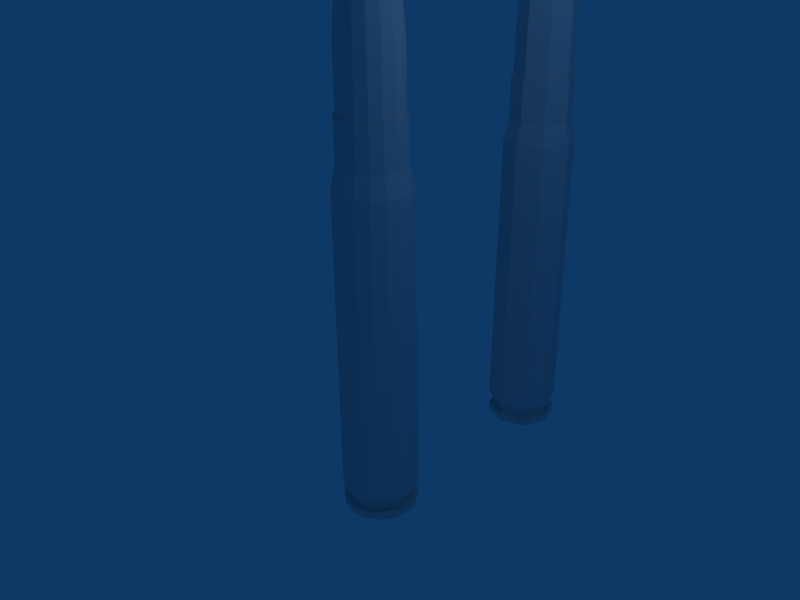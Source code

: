 # Source: 9.3x62mm.blend  (saved by Blender 2.49.2; exported with 4.5.12 LTS)
import bpy
from mathutils import Matrix  # noqa: F401  (used for matrix-valued properties, if any)

bpy.ops.wm.read_factory_settings(use_empty=True)
scene = bpy.context.scene
scene.name = 'Scene'

# ---- collections
col_collection_1 = bpy.data.collections.new('Collection 1'); scene.collection.children.link(col_collection_1)

# ---- world
world_world = bpy.data.worlds.new('World'); scene.world = world_world
world_world.color = (0.05656, 0.2208, 0.4)
world_world.use_sun_shadow = False
world_world.sun_shadow_jitter_overblur = 0.0
world_world.cycles.sampling_method = 'MANUAL'
world_world.cycles.sample_map_resolution = 256

# ---- cameras
cam_camera = bpy.data.cameras.new('Camera')
cam_camera.passepartout_alpha = 0.2
cam_camera.clip_end = 100.0
cam_camera.lens = 35.0
cam_camera.ortho_scale = 7.314
cam_camera.show_passepartout = False
cam_camera.show_safe_areas = True
cam_camera.dof.focus_distance = 0.0
cam_camera.dof.aperture_fstop = 128.0

# ---- lights
light_spot = bpy.data.lights.new('Spot', 'POINT')
light_spot.transmission_factor = 0.0
light_spot.cutoff_distance = 30.0
light_spot.energy = 100.0
light_spot.shadow_buffer_clip_start = 1.001
light_spot.shadow_soft_size = 1.0
light_spot.shadow_maximum_resolution = 0.006
light_spot.use_absolute_resolution = True
light_spot.cycles.use_multiple_importance_sampling = False

# ---- meshes
me_circle_006 = bpy.data.meshes.new('Circle.006')
me_circle_006.from_pydata([(0.35, 0.35, 3.067), (0.495, -1.787e-08, 3.067), (0.35, -0.35, 3.067), (-6.61e-08, -0.495, 3.067), (-0.35, -0.35, 3.067), (-0.495, 9.665e-09, 3.067), (-0.35, 0.35, 3.067), (-1.723e-07, 0.495, 3.067), (0.3288, 0.3288, 3.067), (0.465, -1.702e-08, 3.067), (0.3288, -0.3288, 3.067), (-6.701e-08, -0.465, 3.067), (-0.3288, -0.3288, 3.067), (-0.465, 8.854e-09, 3.067), (-0.3288, 0.3288, 3.067), (-1.668e-07, 0.465, 3.067), (0.4585, -1.688e-08, 3.941), (0.3242, 0.3242, 3.941), (0.3242, -0.3242, 3.941), (-6.71e-08, -0.4585, 3.941), (-0.3242, -0.3242, 3.941), (-0.4585, 8.625e-09, 3.941), (-0.3242, 0.3242, 3.941), (-1.655e-07, 0.4585, 3.941), (0.3032, 0.3032, 4.345), (0.4288, -1.603e-08, 4.345), (0.3032, -0.3032, 4.345), (-6.771e-08, -0.4288, 4.345), (-0.3032, -0.3032, 4.345), (-0.4288, 7.827e-09, 4.345), (-0.3032, 0.3032, 4.345), (-1.597e-07, 0.4288, 4.345), (0.3801, -1.506e-08, 4.687), (0.2687, 0.2687, 4.687), (0.2687, -0.2687, 4.687), (-6.906e-08, -0.3801, 4.687), (-0.2687, -0.2687, 4.687), (-0.3801, 6.089e-09, 4.687), (-0.2687, 0.2687, 4.687), (-1.506e-07, 0.3801, 4.687), (0.2186, 0.2186, 4.957), (0.3092, -1.364e-08, 4.957), (0.2186, -0.2186, 4.957), (-6.933e-08, -0.3092, 4.957), (-0.2186, -0.2186, 4.957), (-0.3092, 3.564e-09, 4.957), (-0.2186, 0.2186, 4.957), (-1.357e-07, 0.3092, 4.957), (0.1698, 0.1698, 5.114), (0.2401, -1.309e-08, 5.114), (0.1698, -0.1698, 5.114), (-6.97e-08, -0.2401, 5.114), (-0.1698, -0.1698, 5.114), (-0.2401, 2.724e-10, 5.114), (-0.1698, 0.1698, 5.114), (-1.212e-07, 0.2401, 5.114), (0.1871, -1.349e-08, 5.184), (0.1323, 0.1323, 5.184), (0.1323, -0.1323, 5.184), (-7.164e-08, -0.1871, 5.184), (-0.1323, -0.1323, 5.184), (-0.1871, -3.076e-09, 5.184), (-0.1323, 0.1323, 5.184), (-1.118e-07, 0.1871, 5.184), (0.09662, -1.597e-08, 5.227), (0.06832, 0.06832, 5.227), (0.06832, -0.06832, 5.227), (-7.528e-08, -0.09662, 5.227), (-0.06832, -0.06832, 5.227), (-0.09662, -1.06e-08, 5.227), (-0.06832, 0.06832, 5.227), (-9.601e-08, 0.09662, 5.227), (-8.196e-08, -2.235e-08, 5.227), (0.35, 0.35, 2.395), (0.495, -1.787e-08, 2.395), (0.35, -0.35, 2.395), (-6.61e-08, -0.495, 2.395), (-0.35, -0.35, 2.395), (-0.495, 9.665e-09, 2.395), (-0.35, 0.35, 2.395), (-1.723e-07, 0.495, 2.395), (0.57, -2.002e-08, 2.076), (0.4031, 0.4031, 2.076), (0.4031, -0.4031, 2.076), (-6.382e-08, -0.57, 2.076), (-0.4031, -0.4031, 2.076), (-0.57, 1.169e-08, 2.076), (-0.4031, 0.4031, 2.076), (-1.861e-07, 0.57, 2.076), (0.4278, 0.4278, -2.753), (0.605, -2.125e-08, -2.753), (0.4278, -0.4278, -2.753), (-6.402e-08, -0.605, -2.753), (-0.4278, -0.4278, -2.753), (-0.605, 1.241e-08, -2.753), (-0.4278, 0.4278, -2.753), (-1.938e-07, 0.605, -2.753), (0.3496, 0.3496, -2.879), (0.4945, -1.737e-08, -2.879), (0.3496, -0.3496, -2.879), (-6.424e-08, -0.4945, -2.879), (-0.3496, -0.3496, -2.879), (-0.4945, 1.014e-08, -2.879), (-0.3496, 0.3496, -2.879), (-1.703e-07, 0.4945, -2.879), (0.3496, 0.3496, -3.003), (0.4945, -1.737e-08, -3.003), (0.3496, -0.3496, -3.003), (-6.424e-08, -0.4945, -3.003), (-0.3496, -0.3496, -3.003), (-0.4945, 1.014e-08, -3.003), (-0.3496, 0.3496, -3.003), (-1.703e-07, 0.4945, -3.003), (0.4207, 0.4207, -3.003), (0.595, -2.014e-08, -3.003), (0.4207, -0.4207, -3.003), (-6.388e-08, -0.595, -3.003), (-0.4207, -0.4207, -3.003), (-0.595, 1.296e-08, -3.003), (-0.4207, 0.4207, -3.003), (-1.916e-07, 0.595, -3.003), (0.4207, 0.4207, -3.113), (0.595, -2.014e-08, -3.113), (0.4207, -0.4207, -3.113), (-6.388e-08, -0.595, -3.113), (-0.4207, -0.4207, -3.113), (-0.595, 1.296e-08, -3.113), (-0.4207, 0.4207, -3.113), (-1.916e-07, 0.595, -3.113), (0.4729, -1.753e-08, -3.133), (0.3344, 0.3344, -3.133), (0.3344, -0.3344, -3.133), (-6.639e-08, -0.4729, -3.133), (-0.3344, -0.3344, -3.133), (-0.4729, 8.775e-09, -3.133), (-0.3344, 0.3344, -3.133), (-1.679e-07, 0.4729, -3.133), (-8.941e-08, -3.725e-09, -3.133)], [], [(0, 8, 9, 1), (1, 9, 10, 2), (2, 10, 11, 3), (3, 11, 12, 4), (4, 12, 13, 5), (5, 13, 14, 6), (6, 14, 15, 7), (0, 7, 15, 8), (8, 17, 16, 9), (9, 16, 18, 10), (10, 18, 19, 11), (11, 19, 20, 12), (12, 20, 21, 13), (13, 21, 22, 14), (14, 22, 23, 15), (8, 15, 23, 17), (17, 24, 25, 16), (16, 25, 26, 18), (18, 26, 27, 19), (19, 27, 28, 20), (20, 28, 29, 21), (21, 29, 30, 22), (22, 30, 31, 23), (17, 23, 31, 24), (24, 33, 32, 25), (25, 32, 34, 26), (26, 34, 35, 27), (27, 35, 36, 28), (28, 36, 37, 29), (29, 37, 38, 30), (30, 38, 39, 31), (24, 31, 39, 33), (33, 40, 41, 32), (32, 41, 42, 34), (34, 42, 43, 35), (35, 43, 44, 36), (36, 44, 45, 37), (37, 45, 46, 38), (38, 46, 47, 39), (33, 39, 47, 40), (40, 48, 49, 41), (41, 49, 50, 42), (42, 50, 51, 43), (43, 51, 52, 44), (44, 52, 53, 45), (45, 53, 54, 46), (46, 54, 55, 47), (40, 47, 55, 48), (48, 57, 56, 49), (49, 56, 58, 50), (50, 58, 59, 51), (51, 59, 60, 52), (52, 60, 61, 53), (53, 61, 62, 54), (54, 62, 63, 55), (48, 55, 63, 57), (57, 65, 64, 56), (56, 64, 66, 58), (58, 66, 67, 59), (59, 67, 68, 60), (60, 68, 69, 61), (61, 69, 70, 62), (62, 70, 71, 63), (57, 63, 71, 65), (65, 72, 64), (64, 72, 66), (66, 72, 67), (67, 72, 68), (68, 72, 69), (69, 72, 70), (70, 72, 71), (65, 71, 72), (73, 0, 1, 74), (2, 75, 74, 1), (3, 76, 75, 2), (4, 77, 76, 3), (5, 78, 77, 4), (6, 79, 78, 5), (7, 80, 79, 6), (7, 0, 73, 80), (74, 81, 82, 73), (75, 83, 81, 74), (76, 84, 83, 75), (77, 85, 84, 76), (78, 86, 85, 77), (79, 87, 86, 78), (80, 88, 87, 79), (80, 73, 82, 88), (81, 90, 89, 82), (83, 91, 90, 81), (84, 92, 91, 83), (85, 93, 92, 84), (86, 94, 93, 85), (87, 95, 94, 86), (88, 96, 95, 87), (88, 82, 89, 96), (90, 98, 97, 89), (91, 99, 98, 90), (92, 100, 99, 91), (93, 101, 100, 92), (94, 102, 101, 93), (95, 103, 102, 94), (96, 104, 103, 95), (96, 89, 97, 104), (98, 106, 105, 97), (99, 107, 106, 98), (100, 108, 107, 99), (101, 109, 108, 100), (102, 110, 109, 101), (103, 111, 110, 102), (104, 112, 111, 103), (104, 97, 105, 112), (106, 114, 113, 105), (107, 115, 114, 106), (108, 116, 115, 107), (109, 117, 116, 108), (110, 118, 117, 109), (111, 119, 118, 110), (112, 120, 119, 111), (112, 105, 113, 120), (114, 122, 121, 113), (115, 123, 122, 114), (116, 124, 123, 115), (117, 125, 124, 116), (118, 126, 125, 117), (119, 127, 126, 118), (120, 128, 127, 119), (120, 113, 121, 128), (122, 129, 130, 121), (123, 131, 129, 122), (124, 132, 131, 123), (125, 133, 132, 124), (126, 134, 133, 125), (127, 135, 134, 126), (128, 136, 135, 127), (128, 121, 130, 136), (129, 137, 130), (131, 137, 129), (132, 137, 131), (133, 137, 132), (134, 137, 133), (135, 137, 134), (136, 137, 135), (136, 130, 137)])
me_circle_006.use_remesh_preserve_volume = False
me_circle_006.use_remesh_preserve_attributes = False
me_circle_006.use_mirror_vertex_groups = False
me_circle_006.update()
me_circle_004 = bpy.data.meshes.new('Circle.004')
me_circle_004.from_pydata([(0.7071, 0.7071, 0.0), (0.9239, 0.3827, 0.0), (1.0, -4.371e-08, 0.0), (0.9239, -0.3827, 0.0), (0.7071, -0.7071, 0.0), (0.3827, -0.9239, 0.0), (1.51e-07, -1.0, 0.0), (-0.3827, -0.9239, 0.0), (-0.7071, -0.7071, 0.0), (-0.9239, -0.3827, 0.0), (-1.0, 1.192e-08, 0.0), (-0.9239, 0.3827, 0.0), (-0.7071, 0.7071, 0.0), (-0.3827, 0.9239, 0.0), (6.517e-07, 1.0, 0.0), (0.3827, 0.9239, 0.0), (0.5779, 0.5779, 1.62), (0.7551, 0.3128, 1.62), (0.8173, -3.514e-08, 1.62), (0.7551, -0.3128, 1.62), (0.5779, -0.5779, 1.62), (0.3128, -0.7551, 1.62), (1.4e-07, -0.8173, 1.62), (-0.3128, -0.7551, 1.62), (-0.5779, -0.5779, 1.62), (-0.7551, -0.3128, 1.62), (-0.8173, 1.034e-08, 1.62), (-0.7551, 0.3128, 1.62), (-0.5779, 0.5779, 1.62), (-0.3128, 0.7551, 1.62), (5.492e-07, 0.8173, 1.62), (0.3128, 0.7551, 1.62), (0.4702, 0.4702, 1.89), (0.6143, 0.2545, 1.89), (0.6649, -3.397e-08, 1.89), (0.6143, -0.2545, 1.89), (0.4702, -0.4702, 1.89), (0.2545, -0.6143, 1.89), (1.393e-07, -0.6649, 1.89), (-0.2545, -0.6143, 1.89), (-0.4702, -0.4702, 1.89), (-0.6143, -0.2545, 1.89), (-0.6649, 3.024e-09, 1.89), (-0.6143, 0.2545, 1.89), (-0.4702, 0.4702, 1.89), (-0.2545, 0.6143, 1.89), (4.722e-07, 0.6649, 1.89), (0.2545, 0.6143, 1.89), (1.491e-07, -3.135e-08, 2.16), (1.491e-07, -3.135e-08, 2.16), (1.491e-07, -2.654e-08, 2.16), (1.491e-07, -3.135e-08, 2.16), (1.491e-07, -3.135e-08, 2.16), (1.491e-07, -3.135e-08, 2.16), (1.435e-07, -3.135e-08, 2.16), (1.491e-07, -3.135e-08, 2.16), (1.491e-07, -3.135e-08, 2.16), (1.491e-07, -3.135e-08, 2.16), (1.491e-07, -2.654e-08, 2.16), (1.491e-07, -3.135e-08, 2.16), (1.491e-07, -3.135e-08, 2.16), (1.491e-07, -3.135e-08, 2.16), (1.435e-07, -3.135e-08, 2.16), (1.491e-07, -3.135e-08, 2.16), (0.3652, 0.3652, 2.047), (0.4771, 0.1976, 2.047), (0.5164, -3.27e-08, 2.047), (0.4771, -0.1976, 2.047), (0.3652, -0.3652, 2.047), (0.1976, -0.4771, 2.047), (1.406e-07, -0.5164, 2.047), (-0.1976, -0.4771, 2.047), (-0.3652, -0.3652, 2.047), (-0.4771, -0.1976, 2.047), (-0.5164, -3.968e-09, 2.047), (-0.4771, 0.1976, 2.047), (-0.3652, 0.3652, 2.047), (-0.1976, 0.4771, 2.047), (3.992e-07, 0.5164, 2.047), (0.1976, 0.4771, 2.047), (1.192e-07, -2.98e-08, -0.713), (1.192e-07, 0.0, -0.713), (1.192e-07, -1.863e-08, -0.713), (1.192e-07, -2.98e-08, -0.713), (1.192e-07, 0.0, -0.713), (1.192e-07, 0.0, -0.713), (1.304e-07, 0.0, -0.713), (1.192e-07, 0.0, -0.713), (1.192e-07, 0.0, -0.713), (1.192e-07, -2.98e-08, -0.713), (1.192e-07, -1.863e-08, -0.713), (1.192e-07, -2.98e-08, -0.713), (1.192e-07, 0.0, -0.713), (1.192e-07, 0.0, -0.713), (1.304e-07, 0.0, -0.713), (1.192e-07, 0.0, -0.713), (0.9239, 0.3827, -0.6309), (0.7071, 0.7071, -0.6309), (1.0, -4.371e-08, -0.6309), (0.9239, -0.3827, -0.6309), (0.7071, -0.7071, -0.6309), (0.3827, -0.9239, -0.6309), (1.51e-07, -1.0, -0.6309), (-0.3827, -0.9239, -0.6309), (-0.7071, -0.7071, -0.6309), (-0.9239, -0.3827, -0.6309), (-1.0, 1.192e-08, -0.6309), (-0.9239, 0.3827, -0.6309), (-0.7071, 0.7071, -0.6309), (-0.3827, 0.9239, -0.6309), (6.517e-07, 1.0, -0.6309), (0.3827, 0.9239, -0.6309), (0.5011, 0.5011, -0.713), (0.6547, 0.2712, -0.713), (0.7087, -3.64e-08, -0.713), (0.6547, -0.2712, -0.713), (0.5011, -0.5011, -0.713), (0.2712, -0.6547, -0.713), (1.45e-07, -0.7087, -0.713), (-0.2712, -0.6547, -0.713), (-0.5011, -0.5011, -0.713), (-0.6547, -0.2712, -0.713), (-0.7087, 3.025e-09, -0.713), (-0.6547, 0.2712, -0.713), (-0.5011, 0.5011, -0.713), (-0.2712, 0.6547, -0.713), (4.998e-07, 0.7087, -0.713), (0.2712, 0.6547, -0.713), (0.8319, 0.3446, -0.6736), (0.6367, 0.6367, -0.6736), (0.9004, -4.121e-08, -0.6736), (0.8319, -0.3446, -0.6736), (0.6367, -0.6367, -0.6736), (0.3446, -0.8319, -0.6736), (1.489e-07, -0.9004, -0.6736), (-0.3446, -0.8319, -0.6736), (-0.6367, -0.6367, -0.6736), (-0.8319, -0.3446, -0.6736), (-0.9004, 8.883e-09, -0.6736), (-0.8319, 0.3446, -0.6736), (-0.6367, 0.6367, -0.6736), (-0.3446, 0.8319, -0.6736), (5.998e-07, 0.9004, -0.6736), (0.3446, 0.8319, -0.6736), (0.192, 0.07951, 2.16), (0.1469, 0.1469, 2.16), (0.2078, -2.937e-08, 2.16), (0.192, -0.07951, 2.16), (0.1469, -0.1469, 2.16), (0.07951, -0.192, 2.16), (1.427e-07, -0.2078, 2.16), (-0.07951, -0.192, 2.16), (-0.1469, -0.1469, 2.16), (-0.192, -0.07951, 2.16), (-0.2078, -1.781e-08, 2.16), (-0.192, 0.07951, 2.16), (-0.1469, 0.1469, 2.16), (-0.07951, 0.192, 2.16), (2.467e-07, 0.2078, 2.16), (0.07951, 0.192, 2.16), (0.2846, 0.2846, 2.117), (0.3718, 0.154, 2.117), (0.4025, -3.177e-08, 2.117), (0.3718, -0.154, 2.117), (0.2846, -0.2846, 2.117), (0.154, -0.3718, 2.117), (1.416e-07, -0.4025, 2.117), (-0.154, -0.3718, 2.117), (-0.2846, -0.2846, 2.117), (-0.3718, -0.154, 2.117), (-0.4025, -9.375e-09, 2.117), (-0.3718, 0.154, 2.117), (-0.2846, 0.2846, 2.117), (-0.154, 0.3718, 2.117), (3.431e-07, 0.4025, 2.117), (0.154, 0.3718, 2.117), (0.6972, 0.6972, 0.874), (0.9109, 0.3773, 0.874), (0.9859, -4.046e-08, 0.874), (0.9109, -0.3773, 0.874), (0.6972, -0.6972, 0.874), (0.3773, -0.9109, 0.874), (1.425e-07, -0.9859, 0.874), (-0.3773, -0.9109, 0.874), (-0.6972, -0.6972, 0.874), (-0.9109, -0.3773, 0.874), (-0.9859, 1.439e-08, 0.874), (-0.9109, 0.3773, 0.874), (-0.6972, 0.6972, 0.874), (-0.3773, 0.9109, 0.874), (6.361e-07, 0.9859, 0.874), (0.3773, 0.9109, 0.874), (0.852, 0.3529, 1.277), (0.6521, 0.6521, 1.277), (0.9222, -3.803e-08, 1.277), (0.852, -0.3529, 1.277), (0.6521, -0.6521, 1.277), (0.3529, -0.852, 1.277), (1.403e-07, -0.9222, 1.277), (-0.3529, -0.852, 1.277), (-0.6521, -0.6521, 1.277), (-0.852, -0.3529, 1.277), (-0.9222, 1.328e-08, 1.277), (-0.852, 0.3529, 1.277), (-0.6521, 0.6521, 1.277), (-0.3529, 0.852, 1.277), (6.021e-07, 0.9222, 1.277), (0.3529, 0.852, 1.277)], [], [(1, 0, 176, 177), (177, 178, 2, 1), (178, 179, 3, 2), (179, 180, 4, 3), (180, 181, 5, 4), (181, 182, 6, 5), (182, 183, 7, 6), (183, 184, 8, 7), (184, 185, 9, 8), (185, 186, 10, 9), (187, 11, 10, 186), (188, 12, 11, 187), (189, 13, 12, 188), (189, 190, 14, 13), (191, 15, 14, 190), (0, 15, 191, 176), (192, 193, 16, 17), (194, 192, 17, 18), (195, 194, 18, 19), (196, 195, 19, 20), (197, 196, 20, 21), (198, 197, 21, 22), (199, 198, 22, 23), (200, 199, 23, 24), (201, 200, 24, 25), (202, 201, 25, 26), (202, 26, 27, 203), (203, 27, 28, 204), (204, 28, 29, 205), (206, 205, 29, 30), (206, 30, 31, 207), (193, 207, 31, 16), (16, 32, 33, 17), (64, 65, 33, 32), (17, 33, 34, 18), (65, 66, 34, 33), (18, 34, 35, 19), (66, 67, 35, 34), (19, 35, 36, 20), (67, 68, 36, 35), (20, 36, 37, 21), (68, 69, 37, 36), (21, 37, 38, 22), (69, 70, 38, 37), (22, 38, 39, 23), (70, 71, 39, 38), (23, 39, 40, 24), (71, 72, 40, 39), (24, 40, 41, 25), (72, 73, 41, 40), (25, 41, 42, 26), (73, 74, 42, 41), (27, 26, 42, 43), (75, 43, 42, 74), (28, 27, 43, 44), (76, 44, 43, 75), (29, 28, 44, 45), (77, 45, 44, 76), (29, 45, 46, 30), (77, 78, 46, 45), (31, 30, 46, 47), (79, 47, 46, 78), (31, 47, 32, 16), (79, 64, 32, 47), (144, 145, 48, 49), (146, 144, 49, 50), (147, 146, 50, 51), (148, 147, 51, 52), (149, 148, 52, 53), (150, 149, 53, 54), (151, 150, 54, 55), (152, 151, 55, 56), (153, 152, 56, 57), (154, 153, 57, 58), (154, 58, 59, 155), (155, 59, 60, 156), (156, 60, 61, 157), (158, 157, 61, 62), (158, 62, 63, 159), (145, 159, 63, 48), (160, 161, 65, 64), (161, 162, 66, 65), (162, 163, 67, 66), (163, 164, 68, 67), (164, 165, 69, 68), (165, 166, 70, 69), (166, 167, 71, 70), (167, 168, 72, 71), (168, 169, 73, 72), (169, 170, 74, 73), (171, 75, 74, 170), (172, 76, 75, 171), (173, 77, 76, 172), (173, 174, 78, 77), (175, 79, 78, 174), (175, 160, 64, 79), (0, 1, 96, 97), (98, 96, 1, 2), (99, 98, 2, 3), (100, 99, 3, 4), (101, 100, 4, 5), (102, 101, 5, 6), (103, 102, 6, 7), (104, 103, 7, 8), (105, 104, 8, 9), (106, 105, 9, 10), (106, 10, 11, 107), (107, 11, 12, 108), (108, 12, 13, 109), (110, 109, 13, 14), (110, 14, 15, 111), (15, 0, 97, 111), (112, 113, 80, 81), (113, 114, 82, 80), (114, 115, 83, 82), (115, 116, 84, 83), (116, 117, 85, 84), (117, 118, 86, 85), (118, 119, 87, 86), (119, 120, 88, 87), (120, 121, 89, 88), (121, 122, 90, 89), (123, 91, 90, 122), (124, 92, 91, 123), (125, 93, 92, 124), (125, 126, 94, 93), (127, 95, 94, 126), (127, 112, 81, 95), (128, 129, 97, 96), (130, 128, 96, 98), (131, 130, 98, 99), (132, 131, 99, 100), (133, 132, 100, 101), (134, 133, 101, 102), (135, 134, 102, 103), (136, 135, 103, 104), (137, 136, 104, 105), (138, 137, 105, 106), (138, 106, 107, 139), (139, 107, 108, 140), (140, 108, 109, 141), (142, 141, 109, 110), (142, 110, 111, 143), (129, 143, 111, 97), (128, 113, 112, 129), (130, 114, 113, 128), (131, 115, 114, 130), (132, 116, 115, 131), (133, 117, 116, 132), (134, 118, 117, 133), (135, 119, 118, 134), (136, 120, 119, 135), (137, 121, 120, 136), (138, 122, 121, 137), (123, 122, 138, 139), (124, 123, 139, 140), (125, 124, 140, 141), (142, 126, 125, 141), (127, 126, 142, 143), (127, 143, 129, 112), (160, 145, 144, 161), (146, 162, 161, 144), (147, 163, 162, 146), (148, 164, 163, 147), (149, 165, 164, 148), (150, 166, 165, 149), (151, 167, 166, 150), (152, 168, 167, 151), (153, 169, 168, 152), (154, 170, 169, 153), (171, 170, 154, 155), (172, 171, 155, 156), (173, 172, 156, 157), (158, 174, 173, 157), (175, 174, 158, 159), (175, 159, 145, 160), (192, 177, 176, 193), (194, 178, 177, 192), (195, 179, 178, 194), (196, 180, 179, 195), (197, 181, 180, 196), (198, 182, 181, 197), (199, 183, 182, 198), (200, 184, 183, 199), (201, 185, 184, 200), (202, 186, 185, 201), (187, 186, 202, 203), (188, 187, 203, 204), (189, 188, 204, 205), (206, 190, 189, 205), (191, 190, 206, 207), (191, 207, 193, 176)])
me_circle_004.use_remesh_preserve_volume = False
me_circle_004.use_remesh_preserve_attributes = False
me_circle_004.use_mirror_vertex_groups = False
me_circle_004.update()
me_circle = bpy.data.meshes.new('Circle')
me_circle.from_pydata([(0.6643, 0.6643, 0.0), (0.8679, 0.3595, 0.0), (0.9394, -4.106e-08, 0.0), (0.8679, -0.3595, 0.0), (0.6643, -0.6643, 0.0), (0.3595, -0.8679, 0.0), (1.418e-07, -0.9394, 0.0), (-0.3595, -0.8679, 0.0), (-0.6643, -0.6643, 0.0), (-0.8679, -0.3595, 0.0), (-0.9394, 1.12e-08, 0.0), (-0.8679, 0.3595, 0.0), (-0.6643, 0.6643, 0.0), (-0.3595, 0.8679, 0.0), (6.122e-07, 0.9394, 0.0), (0.3595, 0.8679, 0.0), (0.7071, 0.7071, 0.0), (0.9239, 0.3827, 0.0), (1.0, -4.258e-08, 0.0), (0.9239, -0.3827, 0.0), (0.7071, -0.7071, 0.0), (-0.7071, 0.7071, 0.0), (-0.3827, 0.9239, 0.0), (6.438e-07, 1.0, 0.0), (0.3827, 0.9239, 0.0), (0.6643, 0.6643, -0.672), (0.8679, 0.3595, -0.672), (0.9394, -4.106e-08, -0.672), (0.8679, -0.3595, -0.672), (0.6643, -0.6643, -0.672), (0.3595, -0.8679, -0.672), (1.418e-07, -0.9394, -0.672), (-0.3595, -0.8679, -0.672), (-0.6643, -0.6643, -0.672), (-0.8679, -0.3595, -0.672), (-0.9394, 1.12e-08, -0.672), (-0.8679, 0.3595, -0.672), (-0.6643, 0.6643, -0.672), (-0.3595, 0.8679, -0.672), (6.122e-07, 0.9394, -0.672), (0.3595, 0.8679, -0.672), (0.7582, 0.7582, -0.991), (0.9907, 0.4103, -0.991), (1.072, -4.44e-08, -0.991), (0.9907, -0.4103, -0.991), (0.7582, -0.7582, -0.991), (0.4103, -0.9907, -0.991), (1.446e-07, -1.072, -0.991), (-0.4103, -0.9907, -0.991), (-0.7582, -0.7582, -0.991), (-0.9907, -0.4103, -0.991), (-1.072, 1.526e-08, -0.991), (-0.9907, 0.4104, -0.991), (-0.7582, 0.7582, -0.991), (-0.4103, 0.9907, -0.991), (6.815e-07, 1.072, -0.991), (0.4104, 0.9907, -0.991), (1.042, 0.4317, -5.82), (0.7977, 0.7977, -5.82), (1.128, -4.488e-08, -5.82), (1.042, -0.4317, -5.82), (0.7977, -0.7977, -5.82), (0.4317, -1.042, -5.82), (1.429e-07, -1.128, -5.82), (-0.4317, -1.042, -5.82), (-0.7977, -0.7977, -5.82), (-1.042, -0.4317, -5.82), (-1.128, 1.788e-08, -5.82), (-1.042, 0.4317, -5.82), (-0.7977, 0.7977, -5.82), (-0.4317, 1.042, -5.82), (7.077e-07, 1.128, -5.82), (0.4317, 1.042, -5.82), (0.8568, 0.3549, -5.946), (0.6558, 0.6558, -5.946), (0.9274, -4.064e-08, -5.946), (0.8568, -0.3549, -5.946), (0.6558, -0.6558, -5.946), (0.3549, -0.8568, -5.946), (1.449e-07, -0.9274, -5.946), (-0.3549, -0.8568, -5.946), (-0.6558, -0.6558, -5.946), (-0.8568, -0.3549, -5.946), (-0.9274, 1.096e-08, -5.946), (-0.8568, 0.3549, -5.946), (-0.6558, 0.6558, -5.946), (-0.3549, 0.8568, -5.946), (6.092e-07, 0.9274, -5.946), (0.3549, 0.8568, -5.946), (1.68e-07, 0.0, -5.946), (0.6755, 0.6755, -6.2), (0.8826, 0.3656, -6.2), (0.9553, -4.329e-08, -6.2), (0.8826, -0.3656, -6.2), (0.6755, -0.6755, -6.2), (0.3656, -0.8826, -6.2), (1.806e-07, -0.9553, -6.2), (-0.3656, -0.8826, -6.2), (-0.6755, -0.6755, -6.2), (-0.8826, -0.3656, -6.2), (-0.9553, 9.863e-09, -6.2), (-0.8826, 0.3656, -6.2), (-0.6755, 0.6755, -6.2), (-0.3656, 0.8826, -6.2), (6.59e-07, 0.9553, -6.2), (0.3656, 0.8826, -6.2), (0.85, -0.85, -6.07), (0.46, -1.111, -6.07), (1.815e-07, -1.202, -6.07), (-0.46, -1.111, -6.07), (-0.85, -0.85, -6.07), (-1.111, -0.46, -6.07), (-1.202, 1.433e-08, -6.07), (-1.111, 0.46, -6.07), (-0.85, 0.85, -6.07), (0.8142, 0.8142, -0.991), (1.064, 0.4407, -0.991), (1.152, -5.033e-08, -0.991), (1.064, -0.4407, -0.991), (0.8142, -0.8142, -0.991), (0.4407, -1.064, -0.991), (1.739e-07, -1.152, -0.991), (-0.4407, -1.064, -0.991), (-0.8142, -0.8142, -0.991), (-1.064, -0.4407, -0.991), (-1.152, 1.373e-08, -0.991), (-1.064, 0.4407, -0.991), (-0.8142, 0.8142, -0.991), (-0.4407, 1.064, -0.991), (7.504e-07, 1.152, -0.991), (0.4407, 1.064, -0.991), (0.7071, 0.7071, -0.672), (0.9239, 0.3827, -0.672), (1.0, -4.653e-08, -0.672), (0.9239, -0.3827, -0.672), (0.7071, -0.7071, -0.672), (-0.7071, 0.7071, -0.672), (-0.3827, 0.9239, -0.672), (6.714e-07, 1.0, -0.672), (0.3827, 0.9239, -0.672), (0.8642, 0.8642, -5.82), (1.129, 0.4677, -5.82), (1.222, -5.211e-08, -5.82), (1.129, -0.4677, -5.82), (0.8642, -0.8642, -5.82), (0.4677, -1.129, -5.82), (1.753e-07, -1.222, -5.82), (-0.4677, -1.129, -5.82), (-0.8642, -0.8642, -5.82), (-1.129, -0.4677, -5.82), (-1.222, 1.589e-08, -5.82), (-1.129, 0.4677, -5.82), (-0.8642, 0.8642, -5.82), (-0.4677, 1.129, -5.82), (7.873e-07, 1.222, -5.82), (0.4677, 1.129, -5.82), (0.3827, -0.9239, 0.0), (1.51e-07, -1.0, 0.0), (-0.3827, -0.9239, 0.0), (-0.7071, -0.7071, 0.0), (-0.9239, -0.3827, 0.0), (-1.0, 1.192e-08, 0.0), (-0.9239, 0.3827, 0.0), (0.3827, -0.9239, -0.672), (1.51e-07, -1.0, -0.672), (-0.3827, -0.9239, -0.672), (-0.7071, -0.7071, -0.672), (-0.9239, -0.3827, -0.672), (-1.0, 1.192e-08, -0.672), (-0.9239, 0.3827, -0.672), (0.7063, 0.7063, -5.946), (0.9229, 0.3823, -5.946), (0.9989, -4.942e-08, -5.946), (0.9229, -0.3823, -5.946), (0.7063, -0.7063, -5.946), (0.3823, -0.9229, -5.946), (1.771e-07, -0.9989, -5.946), (-0.3823, -0.9229, -5.946), (-0.7063, -0.7063, -5.946), (-0.9229, -0.3823, -5.946), (-0.9989, 6.159e-09, -5.946), (-0.9229, 0.3823, -5.946), (-0.7063, 0.7063, -5.946), (-0.3823, 0.9229, -5.946), (6.772e-07, 0.9989, -5.946), (0.3823, 0.9229, -5.946), (0.7063, 0.7063, -6.07), (0.9229, 0.3823, -6.07), (0.9989, -4.942e-08, -6.07), (0.9229, -0.3823, -6.07), (0.7063, -0.7063, -6.07), (0.3823, -0.9229, -6.07), (1.771e-07, -0.9989, -6.07), (-0.3823, -0.9229, -6.07), (-0.7063, -0.7063, -6.07), (-0.9229, -0.3823, -6.07), (-0.9989, 6.159e-09, -6.07), (-0.9229, 0.3823, -6.07), (-0.7063, 0.7063, -6.07), (-0.3823, 0.9229, -6.07), (6.772e-07, 0.9989, -6.07), (0.3823, 0.9229, -6.07), (1.111, 0.46, -6.07), (0.85, 0.85, -6.07), (1.202, -5.113e-08, -6.07), (1.111, -0.46, -6.07), (-0.46, 1.111, -6.07), (7.722e-07, 1.202, -6.07), (0.46, 1.111, -6.07), (0.85, -0.85, -6.18), (0.46, -1.111, -6.18), (1.815e-07, -1.202, -6.18), (-0.46, -1.111, -6.18), (-0.85, -0.85, -6.18), (-1.111, -0.46, -6.18), (-1.202, 1.433e-08, -6.18), (-1.111, 0.46, -6.18), (-0.85, 0.85, -6.18), (0.46, 1.111, -6.18), (7.816e-07, 1.202, -6.18), (-0.46, 1.111, -6.18), (1.111, -0.46, -6.18), (1.202, -5.233e-08, -6.18), (0.85, 0.85, -6.18), (1.111, 0.46, -6.18), (0.3229, 0.3229, -6.2), (0.4219, 0.1747, -6.2), (0.4566, -3.041e-08, -6.2), (0.4219, -0.1747, -6.2), (0.3229, -0.3229, -6.2), (0.1747, -0.4219, -6.2), (1.771e-07, -0.4566, -6.2), (-0.1747, -0.4219, -6.2), (-0.3229, -0.3229, -6.2), (-0.4219, -0.1747, -6.2), (-0.4566, -5.009e-09, -6.2), (-0.4219, 0.1747, -6.2), (-0.3229, 0.3229, -6.2), (-0.1747, 0.4219, -6.2), (4.057e-07, 0.4566, -6.2), (0.1747, 0.4219, -6.2), (0.4219, 0.1747, -6.16), (0.3229, 0.3229, -6.16), (0.4566, -3.041e-08, -6.16), (0.4219, -0.1747, -6.16), (0.3229, -0.3229, -6.16), (0.1747, -0.4219, -6.16), (1.771e-07, -0.4566, -6.16), (-0.1747, -0.4219, -6.16), (-0.3229, -0.3229, -6.16), (-0.4219, -0.1747, -6.16), (-0.4566, -5.009e-09, -6.16), (-0.4219, 0.1747, -6.16), (-0.3229, 0.3229, -6.16), (-0.1747, 0.4219, -6.16), (4.057e-07, 0.4566, -6.16), (0.1747, 0.4219, -6.16), (1.788e-07, -2.98e-08, -6.2), (0.312, 0.312, -6.193), (0.4076, 0.1688, -6.193), (0.4412, -3.039e-08, -6.193), (0.4076, -0.1688, -6.193), (0.312, -0.312, -6.193), (0.1688, -0.4076, -6.193), (1.771e-07, -0.4412, -6.193), (-0.1688, -0.4076, -6.193), (-0.312, -0.312, -6.193), (-0.4076, -0.1688, -6.193), (-0.4412, -5.846e-09, -6.193), (-0.4076, 0.1688, -6.193), (-0.312, 0.312, -6.193), (-0.1688, 0.4076, -6.193), (3.981e-07, 0.4412, -6.193), (0.1688, 0.4076, -6.193), (0.3972, 0.1645, -6.2), (0.304, 0.304, -6.2), (0.4299, -3.038e-08, -6.2), (0.3972, -0.1645, -6.2), (0.304, -0.304, -6.2), (0.1645, -0.3972, -6.2), (1.772e-07, -0.4299, -6.2), (-0.1645, -0.3972, -6.2), (-0.304, -0.304, -6.2), (-0.3972, -0.1645, -6.2), (-0.4299, -6.458e-09, -6.2), (-0.3972, 0.1645, -6.2), (-0.304, 0.304, -6.2), (-0.1645, 0.3972, -6.2), (3.924e-07, 0.4299, -6.2), (0.1645, 0.3972, -6.2)], [], [(16, 0, 1, 17), (1, 2, 18, 17), (2, 3, 19, 18), (3, 4, 20, 19), (4, 5, 156, 20), (5, 6, 157, 156), (6, 7, 158, 157), (7, 8, 159, 158), (8, 9, 160, 159), (9, 10, 161, 160), (10, 11, 162, 161), (11, 12, 21, 162), (12, 13, 22, 21), (14, 23, 22, 13), (14, 15, 24, 23), (0, 16, 24, 15), (0, 25, 26, 1), (2, 1, 26, 27), (3, 2, 27, 28), (4, 3, 28, 29), (5, 4, 29, 30), (6, 5, 30, 31), (7, 6, 31, 32), (8, 7, 32, 33), (9, 8, 33, 34), (10, 9, 34, 35), (11, 10, 35, 36), (12, 11, 36, 37), (13, 12, 37, 38), (13, 38, 39, 14), (15, 14, 39, 40), (25, 0, 15, 40), (25, 41, 42, 26), (27, 26, 42, 43), (28, 27, 43, 44), (29, 28, 44, 45), (30, 29, 45, 46), (31, 30, 46, 47), (32, 31, 47, 48), (33, 32, 48, 49), (34, 33, 49, 50), (35, 34, 50, 51), (36, 35, 51, 52), (37, 36, 52, 53), (38, 37, 53, 54), (38, 54, 55, 39), (40, 39, 55, 56), (40, 56, 41, 25), (41, 58, 57, 42), (43, 42, 57, 59), (44, 43, 59, 60), (45, 44, 60, 61), (46, 45, 61, 62), (47, 46, 62, 63), (48, 47, 63, 64), (49, 48, 64, 65), (50, 49, 65, 66), (51, 50, 66, 67), (52, 51, 67, 68), (53, 52, 68, 69), (54, 53, 69, 70), (54, 70, 71, 55), (56, 55, 71, 72), (56, 72, 58, 41), (58, 74, 73, 57), (59, 57, 73, 75), (60, 59, 75, 76), (61, 60, 76, 77), (62, 61, 77, 78), (63, 62, 78, 79), (64, 63, 79, 80), (65, 64, 80, 81), (66, 65, 81, 82), (67, 66, 82, 83), (68, 67, 83, 84), (69, 68, 84, 85), (70, 69, 85, 86), (70, 86, 87, 71), (72, 71, 87, 88), (72, 88, 74, 58), (74, 89, 73), (75, 73, 89), (76, 75, 89), (77, 76, 89), (78, 77, 89), (79, 78, 89), (80, 79, 89), (81, 80, 89), (82, 81, 89), (83, 82, 89), (84, 83, 89), (85, 84, 89), (86, 85, 89), (86, 89, 87), (88, 87, 89), (88, 89, 74), (115, 131, 132, 116), (117, 116, 132, 133), (118, 117, 133, 134), (119, 118, 134, 135), (120, 119, 135, 163), (120, 163, 164, 121), (122, 121, 164, 165), (123, 122, 165, 166), (124, 123, 166, 167), (125, 124, 167, 168), (126, 125, 168, 169), (127, 126, 169, 136), (128, 127, 136, 137), (129, 128, 137, 138), (130, 129, 138, 139), (130, 139, 131, 115), (116, 141, 140, 115), (116, 117, 142, 141), (117, 118, 143, 142), (118, 119, 144, 143), (119, 120, 145, 144), (121, 146, 145, 120), (121, 122, 147, 146), (122, 123, 148, 147), (123, 124, 149, 148), (124, 125, 150, 149), (125, 126, 151, 150), (126, 127, 152, 151), (127, 128, 153, 152), (128, 129, 154, 153), (129, 130, 155, 154), (115, 140, 155, 130), (16, 17, 132, 131), (18, 133, 132, 17), (19, 134, 133, 18), (20, 135, 134, 19), (156, 163, 135, 20), (156, 157, 164, 163), (158, 165, 164, 157), (159, 166, 165, 158), (160, 167, 166, 159), (161, 168, 167, 160), (162, 169, 168, 161), (21, 136, 169, 162), (22, 137, 136, 21), (23, 138, 137, 22), (24, 139, 138, 23), (24, 16, 131, 139), (141, 171, 170, 140), (141, 142, 172, 171), (142, 143, 173, 172), (143, 144, 174, 173), (144, 145, 175, 174), (146, 176, 175, 145), (146, 147, 177, 176), (147, 148, 178, 177), (148, 149, 179, 178), (149, 150, 180, 179), (150, 151, 181, 180), (151, 152, 182, 181), (152, 153, 183, 182), (153, 154, 184, 183), (154, 155, 185, 184), (140, 170, 185, 155), (171, 187, 186, 170), (171, 172, 188, 187), (172, 173, 189, 188), (173, 174, 190, 189), (174, 175, 191, 190), (176, 192, 191, 175), (176, 177, 193, 192), (177, 178, 194, 193), (178, 179, 195, 194), (179, 180, 196, 195), (180, 181, 197, 196), (181, 182, 198, 197), (182, 183, 199, 198), (183, 184, 200, 199), (184, 185, 201, 200), (170, 186, 201, 185), (187, 202, 203, 186), (187, 188, 204, 202), (188, 189, 205, 204), (189, 190, 106, 205), (190, 191, 107, 106), (192, 108, 107, 191), (192, 193, 109, 108), (193, 194, 110, 109), (194, 195, 111, 110), (195, 196, 112, 111), (196, 197, 113, 112), (197, 198, 114, 113), (198, 199, 206, 114), (199, 200, 207, 206), (200, 201, 208, 207), (186, 203, 208, 201), (223, 224, 91, 90), (224, 223, 203, 202), (91, 224, 222, 92), (224, 202, 204, 222), (92, 222, 221, 93), (222, 204, 205, 221), (93, 221, 209, 94), (221, 205, 106, 209), (94, 209, 210, 95), (209, 106, 107, 210), (96, 95, 210, 211), (211, 210, 107, 108), (96, 211, 212, 97), (211, 108, 109, 212), (97, 212, 213, 98), (212, 109, 110, 213), (98, 213, 214, 99), (213, 110, 111, 214), (99, 214, 215, 100), (214, 111, 112, 215), (100, 215, 216, 101), (215, 112, 113, 216), (101, 216, 217, 102), (216, 113, 114, 217), (102, 217, 220, 103), (217, 114, 206, 220), (103, 220, 219, 104), (220, 206, 207, 219), (104, 219, 218, 105), (219, 207, 208, 218), (90, 105, 218, 223), (223, 218, 208, 203), (91, 226, 225, 90), (91, 92, 227, 226), (92, 93, 228, 227), (93, 94, 229, 228), (94, 95, 230, 229), (96, 231, 230, 95), (96, 97, 232, 231), (97, 98, 233, 232), (98, 99, 234, 233), (99, 100, 235, 234), (100, 101, 236, 235), (101, 102, 237, 236), (102, 103, 238, 237), (103, 104, 239, 238), (104, 105, 240, 239), (90, 225, 240, 105), (226, 241, 242, 225), (226, 227, 243, 241), (227, 228, 244, 243), (228, 229, 245, 244), (229, 230, 246, 245), (231, 247, 246, 230), (231, 232, 248, 247), (232, 233, 249, 248), (233, 234, 250, 249), (234, 235, 251, 250), (235, 236, 252, 251), (236, 237, 253, 252), (237, 238, 254, 253), (238, 239, 255, 254), (239, 240, 256, 255), (225, 242, 256, 240), (258, 242, 241, 259), (260, 259, 241, 243), (261, 260, 243, 244), (262, 261, 244, 245), (263, 262, 245, 246), (263, 246, 247, 264), (265, 264, 247, 248), (266, 265, 248, 249), (267, 266, 249, 250), (268, 267, 250, 251), (269, 268, 251, 252), (270, 269, 252, 253), (271, 270, 253, 254), (272, 271, 254, 255), (273, 272, 255, 256), (273, 256, 242, 258), (274, 257, 275), (274, 276, 257), (276, 277, 257), (277, 278, 257), (278, 279, 257), (280, 257, 279), (280, 281, 257), (281, 282, 257), (282, 283, 257), (283, 284, 257), (284, 285, 257), (285, 286, 257), (286, 287, 257), (287, 288, 257), (288, 289, 257), (275, 257, 289), (274, 275, 258, 259), (260, 276, 274, 259), (261, 277, 276, 260), (262, 278, 277, 261), (263, 279, 278, 262), (280, 279, 263, 264), (265, 281, 280, 264), (266, 282, 281, 265), (267, 283, 282, 266), (268, 284, 283, 267), (269, 285, 284, 268), (270, 286, 285, 269), (271, 287, 286, 270), (272, 288, 287, 271), (273, 289, 288, 272), (273, 258, 275, 289)])
me_circle.use_remesh_preserve_volume = False
me_circle.use_remesh_preserve_attributes = False
me_circle.use_mirror_vertex_groups = False
me_circle.update()

# ---- objects
ob_circle_002 = bpy.data.objects.new('Circle.002', me_circle_006)
ob_circle_001 = bpy.data.objects.new('Circle.001', me_circle_004)
ob_circle = bpy.data.objects.new('Circle', me_circle)
ob_lamp = bpy.data.objects.new('Lamp', light_spot)
ob_camera = bpy.data.objects.new('Camera', cam_camera)

# ---- transforms, parenting, visibility, modifiers, constraints
ob_circle_002.location = (0.0, 3.566, 0.0)
ob_circle_002.lock_rotations_4d = False
ob_circle_002.empty_display_type = 'ARROWS'
ob_circle_002.lineart.crease_threshold = 0.0
ob_circle_001.location = (0.0, 0.0, 3.067)
ob_circle_001.scale = (0.465, 0.465, 1.0)
ob_circle_001.lock_rotations_4d = False
ob_circle_001.empty_display_type = 'ARROWS'
ob_circle_001.lineart.crease_threshold = 0.0
ob_circle.location = (0.0, 0.0, 3.067)
ob_circle.scale = (0.495, 0.495, 1.0)
ob_circle.lock_rotations_4d = False
ob_circle.empty_display_type = 'ARROWS'
ob_circle.lineart.crease_threshold = 0.0
ob_lamp.location = (4.076, 1.005, 5.904)
ob_lamp.rotation_euler = (0.6503, 0.05522, 1.866)
ob_lamp.lock_rotations_4d = False
ob_lamp.empty_display_type = 'ARROWS'
ob_lamp.color = (0.0, 0.0, 0.0, 0.0)
ob_lamp.lineart.crease_threshold = 0.0
ob_camera.location = (7.481, -6.508, 5.344)
ob_camera.rotation_euler = (1.109, 0.01082, 0.8149)
ob_camera.lock_rotations_4d = False
ob_camera.empty_display_type = 'ARROWS'
ob_camera.color = (0.0, 0.0, 0.0, 0.0)
ob_camera.display_type = 'WIRE'
ob_camera.lineart.crease_threshold = 0.0

# ---- collection membership
col_collection_1.objects.link(ob_circle_002)
col_collection_1.objects.link(ob_circle_001)
col_collection_1.objects.link(ob_circle)
col_collection_1.objects.link(ob_lamp)
col_collection_1.objects.link(ob_camera)

# ---- scene / render settings (as saved in the file)
scene.camera = ob_camera
scene.frame_start = 1; scene.frame_end = 250; scene.frame_set(1)
scene.render.engine = 'BLENDER_EEVEE_NEXT'
scene.render.image_settings.file_format = 'JPEG'
scene.render.image_settings.color_mode = 'RGB'
scene.render.image_settings.compression = 90
scene.render.resolution_x = 800
scene.render.resolution_y = 600
scene.render.pixel_aspect_x = 100.0
scene.render.pixel_aspect_y = 100.0
scene.render.fps = 25
scene.render.dither_intensity = 0.0
scene.render.use_compositing = False
scene.render.use_sequencer = False
scene.render.bake_margin = 2
scene.render.bake_bias = 0.0
scene.render.use_stamp_time = False
scene.render.use_stamp_date = False
scene.render.use_stamp_frame = False
scene.render.use_stamp_camera = False
scene.render.use_stamp_scene = False
scene.render.use_stamp_filename = False
scene.render.use_stamp_render_time = False
scene.render.stamp_font_size = 0
scene.cycles.use_denoising = False
scene.cycles.samples = 10
scene.cycles.sampling_pattern = 'TABULATED_SOBOL'
scene.cycles.light_sampling_threshold = 0.0
scene.cycles.use_adaptive_sampling = False
scene.cycles.use_light_tree = False
scene.cycles.blur_glossy = 0.0
scene.cycles.volume_bounces = 1
scene.cycles.pixel_filter_type = 'GAUSSIAN'
scene.cycles.sample_clamp_indirect = 0.0
scene.view_settings.view_transform = 'Raw'
bpy.context.view_layer.update()
